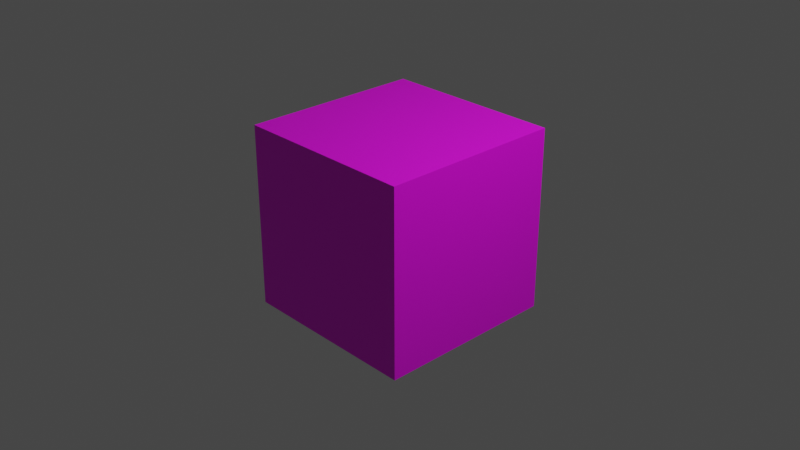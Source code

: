 # Source: ray-cube.blend  (saved by Blender 3.6.13; exported with 4.5.12 LTS)
import bpy
from mathutils import Matrix  # noqa: F401  (used for matrix-valued properties, if any)

bpy.ops.wm.read_factory_settings(use_empty=True)
scene = bpy.context.scene
scene.name = 'Scene'

# ---- collections
col_collection = bpy.data.collections.new('Collection'); scene.collection.children.link(col_collection)

# ---- images (referenced by path relative to the original .blend; pixels are not part of the script)
import os
ASSET_DIR = os.environ.get("B2B_ASSET_DIR", "")  # directory of the original .blend (textures are referenced by path, not embedded)
HERE = os.path.dirname(os.path.abspath(__file__))  # packed textures are extracted next to this script under _unpacked/

def load_image(name, relpath, width, height, colorspace="sRGB"):
    """Load a texture the original file referenced (path relative to the .blend, or extracted next to this script)."""
    p = next((c for c in (os.path.join(HERE, relpath), os.path.join(ASSET_DIR, relpath)) if relpath and os.path.exists(c)), "")
    if p:
        img = bpy.data.images.load(p, check_existing=True)
        img.name = name
    else:  # same state as the original file: an image datablock whose file is absent (Cycles renders it pink)
        img = bpy.data.images.new(name, width, height)
        img.source = "FILE"
        img.filepath = "//" + (relpath or name)
    img.colorspace_settings.name = colorspace
    return img
img_cube_numbers_letters_jpg = load_image('cube-numbers-letters.jpg', 'cube-numbers-letters.jpg', 1024, 1024, 'sRGB')

# ---- materials (node trees are filled in below, after node groups)
mat_material = bpy.data.materials.new('Material')
mat_material.alpha_threshold = 0.0
mat_material.use_transparent_shadow = False
mat_material.roughness = 0.5
mat_material.line_color = (0.0, 0.0, 0.0, 1.0)

# ---- material node trees
mat_material.use_nodes = True; mat_material.node_tree.nodes.clear()
_N = mat_material.node_tree.nodes; _L = mat_material.node_tree.links
n0 = _N.new('ShaderNodeOutputMaterial'); n0.name = 'Material Output'; n0.location = (300, 300)
n1 = _N.new('ShaderNodeBsdfPrincipled'); n1.name = 'Principled BSDF'; n1.location = (10, 300)
n1.distribution = 'GGX'
n1.subsurface_method = 'RANDOM_WALK_SKIN'
n1.inputs[3].default_value = 1.45
n1.inputs[27].default_value = (0.0, 0.0, 0.0, 1.0)
n1.inputs[28].default_value = 1.0
n2 = _N.new('ShaderNodeTexImage'); n2.name = 'Image Texture'; n2.location = (-280, 280)
n2.image = img_cube_numbers_letters_jpg
_L.new(n1.outputs[0], n0.inputs[0])
_L.new(n2.outputs[0], n1.inputs[0])
n0.is_active_output = True

# ---- world
world_world = bpy.data.worlds.new('World'); scene.world = world_world
world_world.use_nodes = True; world_world.node_tree.nodes.clear()
_N = world_world.node_tree.nodes; _L = world_world.node_tree.links
n0 = _N.new('ShaderNodeOutputWorld'); n0.name = 'World Output'; n0.location = (300, 300)
n1 = _N.new('ShaderNodeBackground'); n1.name = 'Background'; n1.location = (10, 300)
n1.inputs[0].default_value = (0.05088, 0.05088, 0.05088, 1.0)
_L.new(n1.outputs[0], n0.inputs[0])
n0.is_active_output = True
world_world.color = (0.05088, 0.05088, 0.05088)
world_world.use_sun_shadow = False
world_world.sun_shadow_jitter_overblur = 0.0

# ---- cameras
cam_camera = bpy.data.cameras.new('Camera')
cam_camera.clip_end = 100.0
cam_camera.ortho_scale = 7.314

# ---- lights
light_light = bpy.data.lights.new('Light', 'POINT')
light_light.transmission_factor = 0.0
light_light.energy = 1000.0
light_light.shadow_soft_size = 0.1
light_light.shadow_maximum_resolution = 0.006
light_light.use_absolute_resolution = True

# ---- meshes
me_cube = bpy.data.meshes.new('Cube')
me_cube.from_pydata([(1.0, 1.0, 1.0), (1.0, 1.0, -1.0), (1.0, -1.0, 1.0), (1.0, -1.0, -1.0), (-1.0, 1.0, 1.0), (-1.0, 1.0, -1.0), (-1.0, -1.0, 1.0), (-1.0, -1.0, -1.0)], [], [(0, 4, 6, 2), (3, 2, 6, 7), (7, 6, 4, 5), (5, 1, 3, 7), (1, 0, 2, 3), (5, 4, 0, 1)])
_uv = me_cube.uv_layers.new(name='UVMap')
_uv.uv.foreach_set('vector', [0.626, 0.4995, 0.626, 0.7495, 0.376, 0.7495, 0.376, 0.4995, 0.3763, 0.5014, 0.3763, 0.7476, 0.1292, 0.7476, 0.1292, 0.5014, 0.624, 0.7475, 0.624, 0.9971, 0.3785, 0.9971, 0.3785, 0.7475, 0.6248, 0.003769, 0.6248, 0.2525, 0.3781, 0.2525, 0.3781, 0.003769, 0.6244, 0.2514, 0.6244, 0.4993, 0.3755, 0.4993, 0.3755, 0.2514, 0.8736, 0.5001, 0.8736, 0.749, 0.624, 0.749, 0.624, 0.5001])
me_cube.materials.append(mat_material)
me_cube.use_mirror_vertex_groups = False
me_cube.update()

# ---- objects
ob_cube = bpy.data.objects.new('Cube', me_cube)
ob_light = bpy.data.objects.new('Light', light_light)
ob_camera = bpy.data.objects.new('Camera', cam_camera)

# ---- transforms, parenting, visibility, modifiers, constraints
ob_cube.location = (0.0, 0.0, 0.0)
ob_cube.lock_rotations_4d = False
ob_cube.empty_display_type = 'ARROWS'
ob_cube.lineart.crease_threshold = 0.0
ob_light.location = (4.076, 1.005, 5.904)
ob_light.rotation_euler = (0.6503, 0.05522, 1.866)
ob_light.lock_rotations_4d = False
ob_light.empty_display_type = 'ARROWS'
ob_light.color = (0.0, 0.0, 0.0, 0.0)
ob_light.lineart.crease_threshold = 0.0
ob_camera.location = (7.359, -6.926, 4.958)
ob_camera.rotation_euler = (1.109, 0.0, 0.8149)
ob_camera.lock_rotations_4d = False
ob_camera.empty_display_type = 'ARROWS'
ob_camera.color = (0.0, 0.0, 0.0, 0.0)
ob_camera.display_type = 'WIRE'
ob_camera.lineart.crease_threshold = 0.0

# ---- collection membership
col_collection.objects.link(ob_cube)
col_collection.objects.link(ob_light)
col_collection.objects.link(ob_camera)

# ---- scene / render settings (as saved in the file)
scene.camera = ob_camera
scene.frame_start = 1; scene.frame_end = 250; scene.frame_set(250)
scene.render.engine = 'BLENDER_EEVEE_NEXT'
scene.cycles.sampling_pattern = 'TABULATED_SOBOL'
scene.view_settings.view_transform = 'Filmic'
bpy.context.view_layer.update()
